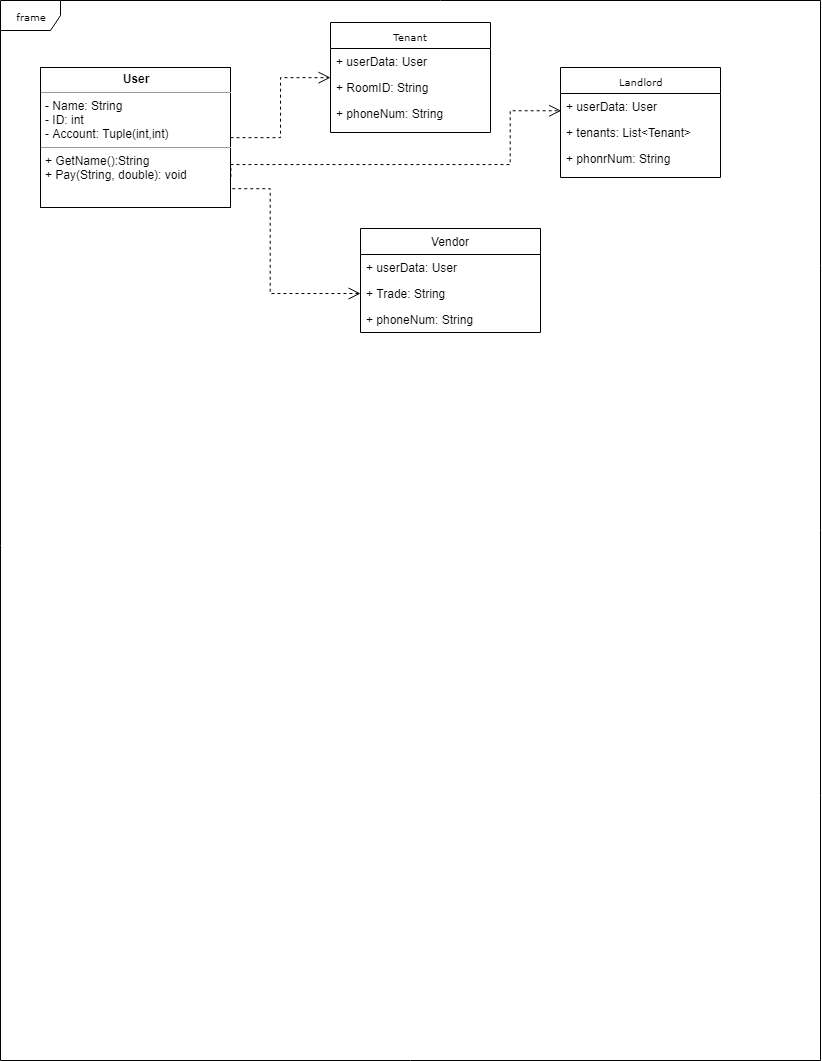

The diagram above was exported from draw.io. Its source (the exported page's mxGraphModel, read from the mxfile embedded in the PNG):
<mxGraphModel dx="971" dy="538" grid="1" gridSize="10" guides="1" tooltips="1" connect="1" arrows="1" fold="1" page="1" pageScale="1" pageWidth="850" pageHeight="1100" background="#ffffff" math="0" shadow="0">
  <root>
    <mxCell id="0" />
    <mxCell id="1" parent="0" />
    <mxCell id="17acba5748e5396b-1" value="frame" style="shape=umlFrame;whiteSpace=wrap;html=1;rounded=0;shadow=0;comic=0;labelBackgroundColor=none;strokeColor=#000000;strokeWidth=1;fillColor=#ffffff;fontFamily=Verdana;fontSize=10;fontColor=#000000;align=center;" parent="1" vertex="1">
      <mxGeometry x="20" y="20" width="820" height="1060" as="geometry" />
    </mxCell>
    <mxCell id="17acba5748e5396b-20" value="Tenant" style="swimlane;html=1;fontStyle=0;childLayout=stackLayout;horizontal=1;startSize=26;fillColor=none;horizontalStack=0;resizeParent=1;resizeLast=0;collapsible=1;marginBottom=0;swimlaneFillColor=#ffffff;rounded=0;shadow=0;comic=0;labelBackgroundColor=none;strokeColor=#000000;strokeWidth=1;fontFamily=Verdana;fontSize=10;fontColor=#000000;align=center;" parent="1" vertex="1">
      <mxGeometry x="350" y="42" width="160" height="110" as="geometry" />
    </mxCell>
    <mxCell id="17acba5748e5396b-21" value="+ userData: User" style="text;html=1;strokeColor=none;fillColor=none;align=left;verticalAlign=top;spacingLeft=4;spacingRight=4;whiteSpace=wrap;overflow=hidden;rotatable=0;points=[[0,0.5],[1,0.5]];portConstraint=eastwest;" parent="17acba5748e5396b-20" vertex="1">
      <mxGeometry y="26" width="160" height="26" as="geometry" />
    </mxCell>
    <mxCell id="17acba5748e5396b-24" value="+ RoomID: String" style="text;html=1;strokeColor=none;fillColor=none;align=left;verticalAlign=top;spacingLeft=4;spacingRight=4;whiteSpace=wrap;overflow=hidden;rotatable=0;points=[[0,0.5],[1,0.5]];portConstraint=eastwest;" parent="17acba5748e5396b-20" vertex="1">
      <mxGeometry y="52" width="160" height="26" as="geometry" />
    </mxCell>
    <mxCell id="17acba5748e5396b-26" value="+ phoneNum: String" style="text;html=1;strokeColor=none;fillColor=none;align=left;verticalAlign=top;spacingLeft=4;spacingRight=4;whiteSpace=wrap;overflow=hidden;rotatable=0;points=[[0,0.5],[1,0.5]];portConstraint=eastwest;" parent="17acba5748e5396b-20" vertex="1">
      <mxGeometry y="78" width="160" height="26" as="geometry" />
    </mxCell>
    <mxCell id="17acba5748e5396b-30" value="Landlord" style="swimlane;html=1;fontStyle=0;childLayout=stackLayout;horizontal=1;startSize=26;fillColor=none;horizontalStack=0;resizeParent=1;resizeLast=0;collapsible=1;marginBottom=0;swimlaneFillColor=#ffffff;rounded=0;shadow=0;comic=0;labelBackgroundColor=none;strokeColor=#000000;strokeWidth=1;fontFamily=Verdana;fontSize=10;fontColor=#000000;align=center;" parent="1" vertex="1">
      <mxGeometry x="580" y="87" width="160" height="110" as="geometry">
        <mxRectangle x="580" y="87" width="80" height="26" as="alternateBounds" />
      </mxGeometry>
    </mxCell>
    <mxCell id="17acba5748e5396b-31" value="+ userData: User" style="text;html=1;strokeColor=none;fillColor=none;align=left;verticalAlign=top;spacingLeft=4;spacingRight=4;whiteSpace=wrap;overflow=hidden;rotatable=0;points=[[0,0.5],[1,0.5]];portConstraint=eastwest;" parent="17acba5748e5396b-30" vertex="1">
      <mxGeometry y="26" width="160" height="26" as="geometry" />
    </mxCell>
    <mxCell id="17acba5748e5396b-32" value="+ tenants: List&amp;lt;Tenant&amp;gt;" style="text;html=1;strokeColor=none;fillColor=none;align=left;verticalAlign=top;spacingLeft=4;spacingRight=4;whiteSpace=wrap;overflow=hidden;rotatable=0;points=[[0,0.5],[1,0.5]];portConstraint=eastwest;" parent="17acba5748e5396b-30" vertex="1">
      <mxGeometry y="52" width="160" height="26" as="geometry" />
    </mxCell>
    <mxCell id="17acba5748e5396b-33" value="+ phonrNum: String" style="text;html=1;strokeColor=none;fillColor=none;align=left;verticalAlign=top;spacingLeft=4;spacingRight=4;whiteSpace=wrap;overflow=hidden;rotatable=0;points=[[0,0.5],[1,0.5]];portConstraint=eastwest;" parent="17acba5748e5396b-30" vertex="1">
      <mxGeometry y="78" width="160" height="26" as="geometry" />
    </mxCell>
    <mxCell id="5d2195bd80daf111-21" style="edgeStyle=orthogonalEdgeStyle;rounded=0;html=1;labelBackgroundColor=none;startFill=0;endArrow=open;endFill=0;endSize=10;fontFamily=Verdana;fontSize=10;dashed=1;" parent="1" source="5d2195bd80daf111-18" target="17acba5748e5396b-20" edge="1">
      <mxGeometry relative="1" as="geometry" />
    </mxCell>
    <mxCell id="5d2195bd80daf111-22" style="edgeStyle=orthogonalEdgeStyle;rounded=0;html=1;exitX=1;exitY=0.75;dashed=1;labelBackgroundColor=none;startFill=0;endArrow=open;endFill=0;endSize=10;fontFamily=Verdana;fontSize=10;" parent="1" edge="1">
      <mxGeometry relative="1" as="geometry">
        <Array as="points">
          <mxPoint x="250" y="184" />
          <mxPoint x="530" y="184" />
          <mxPoint x="530" y="130" />
          <mxPoint x="581" y="130" />
        </Array>
        <mxPoint x="250.18965517241372" y="196.34482758620697" as="sourcePoint" />
        <mxPoint x="581" y="130" as="targetPoint" />
      </mxGeometry>
    </mxCell>
    <mxCell id="5d2195bd80daf111-18" value="&lt;p style=&quot;margin: 0px ; margin-top: 4px ; text-align: center&quot;&gt;&lt;b&gt;User&lt;/b&gt;&lt;/p&gt;&lt;hr size=&quot;1&quot;&gt;&lt;p style=&quot;margin: 0px ; margin-left: 4px&quot;&gt;- Name: String&lt;br&gt;- ID: int&lt;/p&gt;&lt;p style=&quot;margin: 0px ; margin-left: 4px&quot;&gt;- Account: Tuple(int,int)&lt;/p&gt;&lt;hr size=&quot;1&quot;&gt;&lt;p style=&quot;margin: 0px ; margin-left: 4px&quot;&gt;+ GetName():String&lt;br&gt;+ Pay(String, double): void&lt;/p&gt;" style="verticalAlign=top;align=left;overflow=fill;fontSize=12;fontFamily=Helvetica;html=1;rounded=0;shadow=0;comic=0;labelBackgroundColor=none;strokeColor=#000000;strokeWidth=1;fillColor=#ffffff;" parent="1" vertex="1">
      <mxGeometry x="60" y="87" width="190" height="140" as="geometry" />
    </mxCell>
    <mxCell id="blamc4kfu-QV3saUzhEL-1" value="" style="endArrow=open;html=1;exitX=1.009;exitY=0.866;exitDx=0;exitDy=0;exitPerimeter=0;entryX=0;entryY=0.5;entryDx=0;entryDy=0;edgeStyle=orthogonalEdgeStyle;dashed=1;rounded=0;endFill=0;endSize=10;" edge="1" parent="1" source="5d2195bd80daf111-18" target="blamc4kfu-QV3saUzhEL-4">
      <mxGeometry width="50" height="50" relative="1" as="geometry">
        <mxPoint x="20" y="1150" as="sourcePoint" />
        <mxPoint x="448.3103448275863" y="283.37931034482756" as="targetPoint" />
        <Array as="points">
          <mxPoint x="290" y="208" />
          <mxPoint x="290" y="313" />
        </Array>
      </mxGeometry>
    </mxCell>
    <mxCell id="blamc4kfu-QV3saUzhEL-3" value="Vendor" style="swimlane;fontStyle=0;childLayout=stackLayout;horizontal=1;startSize=26;fillColor=none;horizontalStack=0;resizeParent=1;resizeParentMax=0;resizeLast=0;collapsible=1;marginBottom=0;" vertex="1" parent="1">
      <mxGeometry x="380" y="248" width="180" height="104" as="geometry" />
    </mxCell>
    <mxCell id="blamc4kfu-QV3saUzhEL-5" value="+ userData: User" style="text;strokeColor=none;fillColor=none;align=left;verticalAlign=top;spacingLeft=4;spacingRight=4;overflow=hidden;rotatable=0;points=[[0,0.5],[1,0.5]];portConstraint=eastwest;" vertex="1" parent="blamc4kfu-QV3saUzhEL-3">
      <mxGeometry y="26" width="180" height="26" as="geometry" />
    </mxCell>
    <mxCell id="blamc4kfu-QV3saUzhEL-4" value="+ Trade: String" style="text;strokeColor=none;fillColor=none;align=left;verticalAlign=top;spacingLeft=4;spacingRight=4;overflow=hidden;rotatable=0;points=[[0,0.5],[1,0.5]];portConstraint=eastwest;" vertex="1" parent="blamc4kfu-QV3saUzhEL-3">
      <mxGeometry y="52" width="180" height="26" as="geometry" />
    </mxCell>
    <mxCell id="blamc4kfu-QV3saUzhEL-6" value="+ phoneNum: String" style="text;strokeColor=none;fillColor=none;align=left;verticalAlign=top;spacingLeft=4;spacingRight=4;overflow=hidden;rotatable=0;points=[[0,0.5],[1,0.5]];portConstraint=eastwest;" vertex="1" parent="blamc4kfu-QV3saUzhEL-3">
      <mxGeometry y="78" width="180" height="26" as="geometry" />
    </mxCell>
  </root>
</mxGraphModel>